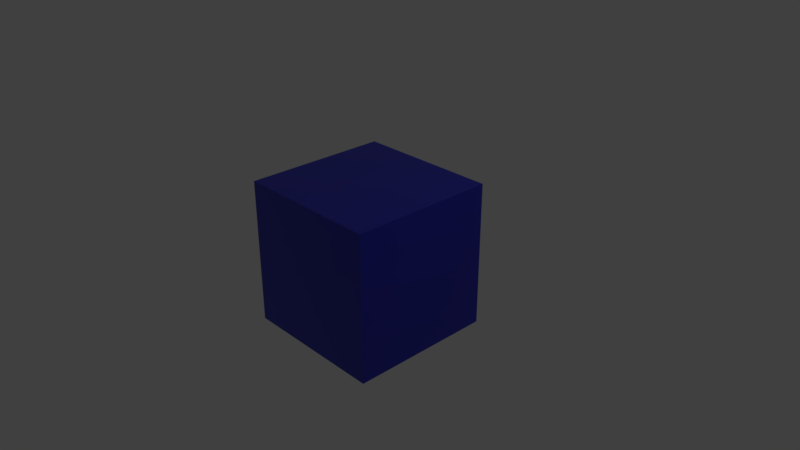 # Source: 08_combine_clearcoat.blend  (saved by Blender 2.81.16; exported with 4.5.12 LTS)
import bpy
from mathutils import Matrix  # noqa: F401  (used for matrix-valued properties, if any)

bpy.ops.wm.read_factory_settings(use_empty=True)
scene = bpy.context.scene
scene.name = 'Scene'

# ---- collections
col_collection_1 = bpy.data.collections.new('Collection 1'); scene.collection.children.link(col_collection_1)

# ---- images (referenced by path relative to the original .blend; pixels are not part of the script)
import os
ASSET_DIR = os.environ.get("B2B_ASSET_DIR", "")  # directory of the original .blend (textures are referenced by path, not embedded)
HERE = os.path.dirname(os.path.abspath(__file__))  # packed textures are extracted next to this script under _unpacked/

def load_image(name, relpath, width, height, colorspace="sRGB"):
    """Load a texture the original file referenced (path relative to the .blend, or extracted next to this script)."""
    p = next((c for c in (os.path.join(HERE, relpath), os.path.join(ASSET_DIR, relpath)) if relpath and os.path.exists(c)), "")
    if p:
        img = bpy.data.images.load(p, check_existing=True)
        img.name = name
    else:  # same state as the original file: an image datablock whose file is absent (Cycles renders it pink)
        img = bpy.data.images.new(name, width, height)
        img.source = "FILE"
        img.filepath = "//" + (relpath or name)
    img.colorspace_settings.name = colorspace
    return img
img_08_cc_strength = load_image('08_cc_strength', '08_img_occlusion.png', 1024, 1024, 'Non-Color')
img_08_cc_roughness = load_image('08_cc_roughness', '08_img_rough.png', 1024, 1024, 'Non-Color')

# ---- materials (node trees are filled in below, after node groups)
mat_material = bpy.data.materials.new('Material')
mat_material.alpha_threshold = 0.0
mat_material.roughness = 0.5
mat_material.line_color = (0.0, 0.0, 0.0, 1.0)

# ---- node groups
ng_gltf_settings = bpy.data.node_groups.new('glTF Settings', 'ShaderNodeTree')
_s = ng_gltf_settings.interface.new_socket(name='Occlusion', in_out='INPUT', socket_type='NodeSocketColor')
_s.default_value = (0.8, 0.8, 0.8, 1.0)
_N = ng_gltf_settings.nodes; _L = ng_gltf_settings.links
n0 = _N.new('NodeGroupInput'); n0.name = 'Group Input'; n0.location = (-200, 0)
n1 = _N.new('NodeGroupOutput'); n1.name = 'Group Output'; n1.location = (-18, -1)
n1.is_active_output = True

# ---- material node trees
mat_material.use_nodes = True; mat_material.node_tree.nodes.clear()
_N = mat_material.node_tree.nodes; _L = mat_material.node_tree.links
n0 = _N.new('ShaderNodeOutputMaterial'); n0.name = 'Material Output'; n0.location = (300, 300)
n1 = _N.new('ShaderNodeBsdfPrincipled'); n1.name = 'Principled BSDF'; n1.location = (42, 340)
n1.width = 220
n1.subsurface_method = 'BURLEY'
n1.inputs[0].default_value = (0.007902, 0.01112, 0.477, 1.0)
n1.inputs[3].default_value = 1.45
n1.inputs[9].default_value = (1.0, 1.0, 1.0)
n1.inputs[21].default_value = 1.2
n1.inputs[27].default_value = (0.0, 0.0, 0.0, 1.0)
n1.inputs[28].default_value = 1.0
n2 = _N.new('ShaderNodeGroup'); n2.name = 'Group'; n2.location = (75, 476)
n2.width = 151
n2.node_tree = ng_gltf_settings
n2.inputs[0].default_value = (0.8, 0.8, 0.8, 1.0)
n3 = _N.new('ShaderNodeTexImage'); n3.name = 'Image Texture.001'; n3.location = (-346, 154)
n3.width = 282
n3.image = img_08_cc_strength
n4 = _N.new('ShaderNodeTexImage'); n4.name = 'Image Texture.002'; n4.location = (-343, -111)
n4.width = 277
n4.image = img_08_cc_roughness
_L.new(n1.outputs[0], n0.inputs[0])
_L.new(n4.outputs[0], n1.inputs[20])
_L.new(n3.outputs[0], n1.inputs[19])
n0.is_active_output = True

# ---- world
world_world = bpy.data.worlds.new('World'); scene.world = world_world
world_world.color = (0.05088, 0.05088, 0.05088)
world_world.use_sun_shadow = False
world_world.sun_shadow_jitter_overblur = 0.0
world_world.cycles.sampling_method = 'MANUAL'

# ---- cameras
cam_camera = bpy.data.cameras.new('Camera')
cam_camera.clip_end = 100.0
cam_camera.lens = 35.0
cam_camera.sensor_width = 32.0
cam_camera.sensor_height = 18.0
cam_camera.ortho_scale = 7.314
cam_camera.dof.focus_distance = 0.0

# ---- lights
light_lamp = bpy.data.lights.new('Lamp', 'POINT')
light_lamp.transmission_factor = 0.0
light_lamp.cutoff_distance = 30.0
light_lamp.energy = 100.0
light_lamp.shadow_buffer_clip_start = 1.001
light_lamp.shadow_soft_size = 0.1
light_lamp.shadow_maximum_resolution = 0.006
light_lamp.use_absolute_resolution = True

# ---- meshes
me_cube = bpy.data.meshes.new('Cube')
me_cube.from_pydata([(1.0, 1.0, -1.0), (1.0, -1.0, -1.0), (-1.0, -1.0, -1.0), (-1.0, 1.0, -1.0), (1.0, 1.0, 1.0), (1.0, -1.0, 1.0), (-1.0, -1.0, 1.0), (-1.0, 1.0, 1.0)], [], [(0, 1, 2, 3), (4, 7, 6, 5), (0, 4, 5, 1), (1, 5, 6, 2), (2, 6, 7, 3), (4, 0, 3, 7)])
_uv = me_cube.uv_layers.new(name='UVMap')
_uv.uv.foreach_set('vector', [0.0, 0.0, 0.0, -1.0, -1.0, -1.0, -1.0, 2.384e-07, 2.384e-07, 1.0, -1.0, 1.0, -1.0, 1.788e-07, -3.576e-07, -2.98e-07, 0.0, 0.0, -2.384e-07, 1.0, -1.0, 1.0, -1.0, 0.0, 0.0, 0.0, -3.576e-07, 1.0, -1.0, 1.0, -1.0, 0.0, 8.941e-08, 0.0, 1.788e-07, 1.0, 1.0, 1.0, 1.0, 0.0, 2.384e-07, 0.0, 0.0, -1.0, -1.0, -1.0, -1.0, 0.0])
me_cube.materials.append(mat_material)
me_cube.use_remesh_preserve_volume = False
me_cube.use_remesh_preserve_attributes = False
me_cube.use_mirror_vertex_groups = False
me_cube.update()

# ---- objects
ob_cube = bpy.data.objects.new('Cube', me_cube)
ob_lamp = bpy.data.objects.new('Lamp', light_lamp)
ob_camera = bpy.data.objects.new('Camera', cam_camera)

# ---- transforms, parenting, visibility, modifiers, constraints
ob_cube.location = (0.0, 0.0, 0.0)
ob_cube.lock_rotations_4d = False
ob_cube.empty_display_type = 'ARROWS'
ob_cube.lineart.crease_threshold = 0.0
ob_lamp.location = (4.076, 1.005, 5.904)
ob_lamp.rotation_euler = (0.6503, 0.05522, 1.866)
ob_lamp.lock_rotations_4d = False
ob_lamp.empty_display_type = 'ARROWS'
ob_lamp.color = (0.0, 0.0, 0.0, 0.0)
ob_lamp.lineart.crease_threshold = 0.0
ob_camera.location = (7.481, -6.508, 5.344)
ob_camera.rotation_euler = (1.109, 0.0, 0.8149)
ob_camera.lock_rotations_4d = False
ob_camera.empty_display_type = 'ARROWS'
ob_camera.color = (0.0, 0.0, 0.0, 0.0)
ob_camera.display_type = 'WIRE'
ob_camera.lineart.crease_threshold = 0.0

# ---- collection membership
col_collection_1.objects.link(ob_cube)
col_collection_1.objects.link(ob_lamp)
col_collection_1.objects.link(ob_camera)

# ---- scene / render settings (as saved in the file)
scene.camera = ob_camera
scene.frame_start = 1; scene.frame_end = 250; scene.frame_set(1)
scene.render.engine = 'CYCLES'
scene.render.resolution_percentage = 50
scene.render.dither_intensity = 0.0
scene.cycles.use_denoising = False
scene.cycles.samples = 128
scene.cycles.sampling_pattern = 'TABULATED_SOBOL'
scene.cycles.use_adaptive_sampling = False
scene.cycles.use_light_tree = False
scene.cycles.blur_glossy = 0.0
scene.cycles.sample_clamp_indirect = 0.0
scene.view_settings.view_transform = 'Standard'
bpy.context.view_layer.update()
